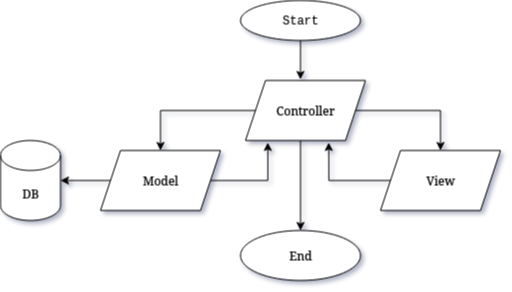

The diagram above was exported from draw.io. Its source (the exported page's mxGraphModel, read from the mxfile embedded in the PNG):
<mxGraphModel dx="951" dy="517" grid="1" gridSize="10" guides="1" tooltips="1" connect="1" arrows="1" fold="1" page="1" pageScale="1" pageWidth="850" pageHeight="1100" math="0" shadow="0">
  <root>
    <mxCell id="0" />
    <mxCell id="1" parent="0" />
    <mxCell id="iBxsNN35CsX9JcJMtg3Q-1" value="&lt;font face=&quot;Courier New&quot;&gt;Start&lt;/font&gt;" style="ellipse;whiteSpace=wrap;html=1;" parent="1" vertex="1">
      <mxGeometry x="360" y="20" width="120" height="40" as="geometry" />
    </mxCell>
    <mxCell id="qI08v0yQE9EOfmypjtx2-1" style="edgeStyle=orthogonalEdgeStyle;rounded=0;orthogonalLoop=1;jettySize=auto;html=1;exitX=0.5;exitY=1;exitDx=0;exitDy=0;" edge="1" parent="1" source="iBxsNN35CsX9JcJMtg3Q-1" target="iBxsNN35CsX9JcJMtg3Q-1">
      <mxGeometry relative="1" as="geometry" />
    </mxCell>
    <mxCell id="qI08v0yQE9EOfmypjtx2-11" value="End" style="ellipse;whiteSpace=wrap;html=1;" vertex="1" parent="1">
      <mxGeometry x="360" y="250" width="120" height="50" as="geometry" />
    </mxCell>
    <mxCell id="qI08v0yQE9EOfmypjtx2-16" style="edgeStyle=orthogonalEdgeStyle;rounded=0;orthogonalLoop=1;jettySize=auto;html=1;entryX=0.5;entryY=0;entryDx=0;entryDy=0;" edge="1" parent="1" source="qI08v0yQE9EOfmypjtx2-12" target="qI08v0yQE9EOfmypjtx2-15">
      <mxGeometry relative="1" as="geometry" />
    </mxCell>
    <mxCell id="qI08v0yQE9EOfmypjtx2-18" style="edgeStyle=orthogonalEdgeStyle;rounded=0;orthogonalLoop=1;jettySize=auto;html=1;entryX=0.5;entryY=0;entryDx=0;entryDy=0;" edge="1" parent="1" source="qI08v0yQE9EOfmypjtx2-12" target="qI08v0yQE9EOfmypjtx2-14">
      <mxGeometry relative="1" as="geometry" />
    </mxCell>
    <mxCell id="qI08v0yQE9EOfmypjtx2-21" style="edgeStyle=orthogonalEdgeStyle;rounded=0;orthogonalLoop=1;jettySize=auto;html=1;entryX=0.5;entryY=0;entryDx=0;entryDy=0;" edge="1" parent="1" source="qI08v0yQE9EOfmypjtx2-12" target="qI08v0yQE9EOfmypjtx2-11">
      <mxGeometry relative="1" as="geometry">
        <Array as="points">
          <mxPoint x="420" y="190" />
          <mxPoint x="420" y="190" />
        </Array>
      </mxGeometry>
    </mxCell>
    <mxCell id="qI08v0yQE9EOfmypjtx2-12" value="Controller" style="shape=parallelogram;perimeter=parallelogramPerimeter;whiteSpace=wrap;html=1;fixedSize=1;" vertex="1" parent="1">
      <mxGeometry x="365" y="100" width="120" height="60" as="geometry" />
    </mxCell>
    <mxCell id="qI08v0yQE9EOfmypjtx2-14" value="View" style="shape=parallelogram;perimeter=parallelogramPerimeter;whiteSpace=wrap;html=1;fixedSize=1;" vertex="1" parent="1">
      <mxGeometry x="500" y="170" width="120" height="60" as="geometry" />
    </mxCell>
    <mxCell id="qI08v0yQE9EOfmypjtx2-26" value="" style="edgeStyle=orthogonalEdgeStyle;rounded=0;orthogonalLoop=1;jettySize=auto;html=1;" edge="1" parent="1" source="qI08v0yQE9EOfmypjtx2-15" target="qI08v0yQE9EOfmypjtx2-25">
      <mxGeometry relative="1" as="geometry" />
    </mxCell>
    <mxCell id="qI08v0yQE9EOfmypjtx2-15" value="Model" style="shape=parallelogram;perimeter=parallelogramPerimeter;whiteSpace=wrap;html=1;fixedSize=1;" vertex="1" parent="1">
      <mxGeometry x="220" y="170" width="120" height="60" as="geometry" />
    </mxCell>
    <mxCell id="qI08v0yQE9EOfmypjtx2-22" style="edgeStyle=orthogonalEdgeStyle;rounded=0;orthogonalLoop=1;jettySize=auto;html=1;entryX=0.458;entryY=-0.017;entryDx=0;entryDy=0;entryPerimeter=0;" edge="1" parent="1" source="iBxsNN35CsX9JcJMtg3Q-1" target="qI08v0yQE9EOfmypjtx2-12">
      <mxGeometry relative="1" as="geometry">
        <Array as="points">
          <mxPoint x="420" y="70" />
          <mxPoint x="420" y="70" />
        </Array>
      </mxGeometry>
    </mxCell>
    <mxCell id="qI08v0yQE9EOfmypjtx2-23" style="edgeStyle=orthogonalEdgeStyle;rounded=0;orthogonalLoop=1;jettySize=auto;html=1;entryX=0.186;entryY=1.033;entryDx=0;entryDy=0;entryPerimeter=0;" edge="1" parent="1" source="qI08v0yQE9EOfmypjtx2-15" target="qI08v0yQE9EOfmypjtx2-12">
      <mxGeometry relative="1" as="geometry" />
    </mxCell>
    <mxCell id="qI08v0yQE9EOfmypjtx2-24" style="edgeStyle=orthogonalEdgeStyle;rounded=0;orthogonalLoop=1;jettySize=auto;html=1;entryX=0.694;entryY=1.033;entryDx=0;entryDy=0;entryPerimeter=0;" edge="1" parent="1" source="qI08v0yQE9EOfmypjtx2-14" target="qI08v0yQE9EOfmypjtx2-12">
      <mxGeometry relative="1" as="geometry" />
    </mxCell>
    <mxCell id="qI08v0yQE9EOfmypjtx2-25" value="DB" style="shape=cylinder3;whiteSpace=wrap;html=1;boundedLbl=1;backgroundOutline=1;size=15;" vertex="1" parent="1">
      <mxGeometry x="120" y="160" width="60" height="80" as="geometry" />
    </mxCell>
  </root>
</mxGraphModel>